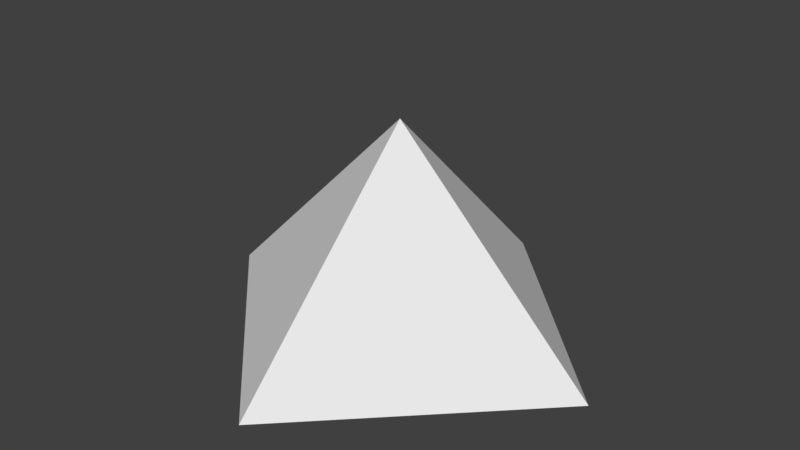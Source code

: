 # Source: pyramid.blend  (saved by Blender 2.78.0; exported with 4.5.12 LTS)
import bpy
from mathutils import Matrix  # noqa: F401  (used for matrix-valued properties, if any)

bpy.ops.wm.read_factory_settings(use_empty=True)
scene = bpy.context.scene
scene.name = 'Scene'

# ---- collections
col_collection_1 = bpy.data.collections.new('Collection 1'); scene.collection.children.link(col_collection_1)

# ---- world
world_world = bpy.data.worlds.new('World'); scene.world = world_world
world_world.color = (0.05088, 0.05088, 0.05088)
world_world.use_sun_shadow = False
world_world.sun_shadow_jitter_overblur = 0.0
world_world.cycles.sampling_method = 'MANUAL'

# ---- meshes
me_cone_001 = bpy.data.meshes.new('Cone.001')
me_cone_001.from_pydata([(0.0, 1.0, -0.5), (1.0, -4.371e-08, -0.5), (0.0, 0.0, 0.5), (-8.742e-08, -1.0, -0.5), (-1.0, 1.192e-08, -0.5)], [], [(0, 2, 1), (1, 2, 3), (3, 2, 4), (4, 2, 0), (0, 1, 3, 4)])
_uv = me_cone_001.uv_layers.new(name='UVMap')
_uv.uv.foreach_set('vector', [0.5017, 0.9913, 0.5017, 0.5, 0.993, 0.5, 0.993, 0.5, 0.5017, 0.5, 0.5017, 0.008709, 0.5017, 0.008709, 0.5017, 0.5, 0.01043, 0.5, 0.01043, 0.5, 0.5017, 0.5, 0.5017, 0.9913, 0.5007, 0.9859, 0.9859, 0.5007, 0.5007, 0.01553, 0.01553, 0.5007])
me_cone_001.use_remesh_preserve_volume = False
me_cone_001.use_remesh_preserve_attributes = False
me_cone_001.use_mirror_vertex_groups = False
me_cone_001.update()

# ---- objects
ob_cone_001 = bpy.data.objects.new('Cone.001', me_cone_001)

# ---- transforms, parenting, visibility, modifiers, constraints
ob_cone_001.location = (0.0, 0.0, 0.5)
ob_cone_001.lineart.crease_threshold = 0.0

# ---- collection membership
col_collection_1.objects.link(ob_cone_001)

# ---- scene / render settings (as saved in the file)
scene.frame_start = 1; scene.frame_end = 250; scene.frame_set(4)
scene.render.engine = 'BLENDER_EEVEE_NEXT'
scene.render.resolution_percentage = 50
scene.render.dither_intensity = 0.0
scene.cycles.use_denoising = False
scene.cycles.samples = 128
scene.cycles.sampling_pattern = 'TABULATED_SOBOL'
scene.cycles.light_sampling_threshold = 0.0
scene.cycles.use_adaptive_sampling = False
scene.cycles.use_light_tree = False
scene.cycles.blur_glossy = 0.0
scene.cycles.sample_clamp_indirect = 0.0
scene.view_settings.view_transform = 'Standard'
bpy.context.view_layer.update()

# ---- added for rendering (the .blend has no active camera and no usable light): camera, sun
cam_auto = bpy.data.cameras.new('AutoCamera')
cam_auto.lens = 50.0
cam_auto.sensor_width = 36.0
cam_auto.clip_end = 1000.0
ob_auto_camera = bpy.data.objects.new('AutoCamera', cam_auto)
scene.collection.objects.link(ob_auto_camera)
ob_auto_camera.location = (2.77567, -3.33081, 2.72054)
ob_auto_camera.rotation_euler = (1.09748, -7.21219e-08, 0.694738)
scene.camera = ob_auto_camera
light_auto_sun = bpy.data.lights.new('AutoSun', 'SUN')
light_auto_sun.energy = 3.0
light_auto_sun.angle = 0.0523599
ob_auto_sun = bpy.data.objects.new('AutoSun', light_auto_sun)
scene.collection.objects.link(ob_auto_sun)
ob_auto_sun.rotation_euler = (0.872665, 0.174533, 0.523599)
bpy.context.view_layer.update()
